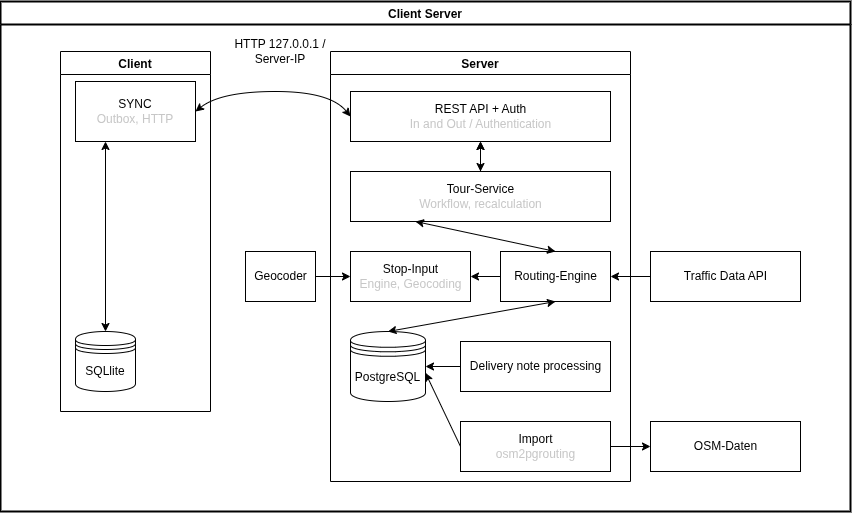

The diagram above was exported from draw.io. Its source (the exported page's mxGraphModel, read from the mxfile embedded in the PNG):
<mxGraphModel dx="494" dy="400" grid="1" gridSize="10" guides="1" tooltips="1" connect="1" arrows="1" fold="1" page="1" pageScale="1" pageWidth="850" pageHeight="1100" background="#ffffff" math="0" shadow="0">
  <root>
    <mxCell id="0" />
    <mxCell id="1" parent="0" />
    <mxCell id="8" value="Client Server" style="swimlane;rounded=0;strokeWidth=2;swimlaneLine=1;strokeColor=#000000;" parent="1" vertex="1">
      <mxGeometry x="10" y="10" width="850" height="510" as="geometry" />
    </mxCell>
    <mxCell id="11" value="Server" style="swimlane;strokeColor=#000000;" parent="8" vertex="1">
      <mxGeometry x="330" y="50" width="300" height="430" as="geometry" />
    </mxCell>
    <mxCell id="12" value="REST API + Auth&lt;br&gt;&lt;font color=&quot;#c7c7c7&quot;&gt;In and Out / Authentication&lt;/font&gt;" style="html=1;" parent="11" vertex="1">
      <mxGeometry x="20" y="40" width="260" height="50" as="geometry" />
    </mxCell>
    <mxCell id="51" value="" style="edgeStyle=none;html=1;strokeColor=#000000;fontColor=#C7C7C7;endArrow=classic;endFill=1;" edge="1" parent="11" source="15" target="50">
      <mxGeometry relative="1" as="geometry" />
    </mxCell>
    <mxCell id="15" value="Routing-Engine" style="html=1;" parent="11" vertex="1">
      <mxGeometry x="170" y="200" width="110" height="50" as="geometry" />
    </mxCell>
    <mxCell id="16" value="Delivery note processing" style="html=1;" parent="11" vertex="1">
      <mxGeometry x="130" y="290" width="150" height="50" as="geometry" />
    </mxCell>
    <mxCell id="26" value="" style="endArrow=classic;html=1;entryX=1;entryY=0.5;entryDx=0;entryDy=0;strokeColor=#000000;exitX=0;exitY=0.5;exitDx=0;exitDy=0;" parent="11" source="16" target="28" edge="1">
      <mxGeometry width="50" height="50" relative="1" as="geometry">
        <mxPoint x="150" y="220" as="sourcePoint" />
        <mxPoint x="170" y="210" as="targetPoint" />
      </mxGeometry>
    </mxCell>
    <mxCell id="28" value="PostgreSQL" style="shape=datastore;whiteSpace=wrap;html=1;" parent="11" vertex="1">
      <mxGeometry x="20" y="280" width="75" height="70" as="geometry" />
    </mxCell>
    <mxCell id="29" value="" style="endArrow=classic;startArrow=classic;html=1;entryX=0.5;entryY=1;entryDx=0;entryDy=0;exitX=0.5;exitY=0;exitDx=0;exitDy=0;strokeColor=#000000;" parent="11" source="28" target="15" edge="1">
      <mxGeometry width="50" height="50" relative="1" as="geometry">
        <mxPoint x="-110" y="260" as="sourcePoint" />
        <mxPoint x="-60" y="210" as="targetPoint" />
      </mxGeometry>
    </mxCell>
    <mxCell id="40" value="" style="edgeStyle=none;html=1;fontColor=#C7C7C7;" edge="1" parent="11" source="39" target="12">
      <mxGeometry relative="1" as="geometry" />
    </mxCell>
    <mxCell id="39" value="Tour-Service&lt;br&gt;&lt;font color=&quot;#c7c7c7&quot;&gt;Workflow, recalculation&lt;/font&gt;" style="html=1;" vertex="1" parent="11">
      <mxGeometry x="20" y="120" width="260" height="50" as="geometry" />
    </mxCell>
    <mxCell id="42" value="" style="endArrow=classic;startArrow=classic;html=1;strokeColor=#000000;fontColor=#C7C7C7;entryX=0.25;entryY=1;entryDx=0;entryDy=0;exitX=0.5;exitY=0;exitDx=0;exitDy=0;" edge="1" parent="11" source="15" target="39">
      <mxGeometry width="50" height="50" relative="1" as="geometry">
        <mxPoint x="120" y="210" as="sourcePoint" />
        <mxPoint x="170" y="160" as="targetPoint" />
      </mxGeometry>
    </mxCell>
    <mxCell id="43" value="" style="endArrow=classic;startArrow=classic;html=1;strokeColor=#000000;fontColor=#C7C7C7;entryX=0.5;entryY=1;entryDx=0;entryDy=0;exitX=0.5;exitY=0;exitDx=0;exitDy=0;" edge="1" parent="11" source="39" target="12">
      <mxGeometry width="50" height="50" relative="1" as="geometry">
        <mxPoint x="50" y="150" as="sourcePoint" />
        <mxPoint x="100" y="100" as="targetPoint" />
      </mxGeometry>
    </mxCell>
    <mxCell id="45" value="" style="edgeStyle=none;html=1;strokeColor=#000000;fontColor=#C7C7C7;endArrow=classic;endFill=1;exitX=0;exitY=0.5;exitDx=0;exitDy=0;entryX=0.999;entryY=0.59;entryDx=0;entryDy=0;entryPerimeter=0;" edge="1" parent="11" source="44" target="28">
      <mxGeometry relative="1" as="geometry">
        <mxPoint x="100" y="330" as="targetPoint" />
      </mxGeometry>
    </mxCell>
    <mxCell id="44" value="Import&lt;br&gt;&lt;font color=&quot;#c7c7c7&quot;&gt;osm2pgrouting&lt;/font&gt;" style="html=1;" vertex="1" parent="11">
      <mxGeometry x="130" y="370" width="150" height="50" as="geometry" />
    </mxCell>
    <mxCell id="50" value="Stop-Input&lt;br&gt;&lt;font color=&quot;#c7c7c7&quot;&gt;Engine, Geocoding&lt;/font&gt;" style="html=1;" vertex="1" parent="11">
      <mxGeometry x="20" y="200" width="120" height="50" as="geometry" />
    </mxCell>
    <mxCell id="13" value="Client" style="swimlane;strokeColor=#000000;" parent="8" vertex="1">
      <mxGeometry x="60" y="50" width="150" height="360" as="geometry" />
    </mxCell>
    <mxCell id="27" value="SYNC&lt;br&gt;&lt;font color=&quot;#c7c7c7&quot;&gt;Outbox, HTTP&lt;/font&gt;" style="rounded=0;whiteSpace=wrap;html=1;" parent="13" vertex="1">
      <mxGeometry x="15" y="30" width="120" height="60" as="geometry" />
    </mxCell>
    <mxCell id="31" value="SQLlite" style="shape=datastore;whiteSpace=wrap;html=1;" parent="13" vertex="1">
      <mxGeometry x="15" y="280" width="60" height="60" as="geometry" />
    </mxCell>
    <mxCell id="33" value="" style="endArrow=classic;startArrow=classic;html=1;exitX=0.5;exitY=0;exitDx=0;exitDy=0;entryX=0.25;entryY=1;entryDx=0;entryDy=0;strokeColor=#000000;" parent="13" source="31" target="27" edge="1">
      <mxGeometry width="50" height="50" relative="1" as="geometry">
        <mxPoint x="280" y="230" as="sourcePoint" />
        <mxPoint x="330" y="180" as="targetPoint" />
      </mxGeometry>
    </mxCell>
    <mxCell id="34" value="" style="curved=1;endArrow=classic;html=1;exitX=0;exitY=0.5;exitDx=0;exitDy=0;entryX=1;entryY=0.5;entryDx=0;entryDy=0;strokeColor=#000000;endFill=1;startArrow=classic;startFill=1;" parent="8" source="12" target="27" edge="1">
      <mxGeometry x="0.1238" y="-7.13" width="50" height="50" relative="1" as="geometry">
        <Array as="points">
          <mxPoint x="330" y="90" />
          <mxPoint x="220" y="90" />
        </Array>
        <mxPoint x="300" y="280" as="sourcePoint" />
        <mxPoint x="350" y="230" as="targetPoint" />
      </mxGeometry>
    </mxCell>
    <mxCell id="35" value="&lt;font color=&quot;#000000&quot;&gt;HTTP 127.0.0.1 / Server-IP&lt;/font&gt;" style="text;html=1;align=center;verticalAlign=middle;whiteSpace=wrap;rounded=0;" parent="8" vertex="1">
      <mxGeometry x="220" y="20" width="120" height="60" as="geometry" />
    </mxCell>
    <mxCell id="37" value="Traffic Data API" style="html=1;" parent="8" vertex="1">
      <mxGeometry x="650" y="250" width="150" height="50" as="geometry" />
    </mxCell>
    <mxCell id="38" value="" style="endArrow=classic;html=1;entryX=1;entryY=0.5;entryDx=0;entryDy=0;strokeColor=#000000;exitX=0;exitY=0.5;exitDx=0;exitDy=0;" parent="8" source="37" target="15" edge="1">
      <mxGeometry width="50" height="50" relative="1" as="geometry">
        <mxPoint x="10" y="120" as="sourcePoint" />
        <mxPoint x="482.5000000000002" y="235" as="targetPoint" />
      </mxGeometry>
    </mxCell>
    <mxCell id="46" value="OSM-Daten" style="html=1;" vertex="1" parent="8">
      <mxGeometry x="650" y="420" width="150" height="50" as="geometry" />
    </mxCell>
    <mxCell id="47" value="" style="edgeStyle=none;html=1;strokeColor=#000000;fontColor=#C7C7C7;endArrow=classic;endFill=1;" edge="1" parent="8" source="44" target="46">
      <mxGeometry relative="1" as="geometry" />
    </mxCell>
    <mxCell id="52" value="Geocoder" style="html=1;" vertex="1" parent="8">
      <mxGeometry x="245" y="250" width="70" height="50" as="geometry" />
    </mxCell>
    <mxCell id="53" value="" style="edgeStyle=none;html=1;strokeColor=#000000;fontColor=#C7C7C7;endArrow=classic;endFill=1;exitX=1;exitY=0.5;exitDx=0;exitDy=0;entryX=0;entryY=0.5;entryDx=0;entryDy=0;" edge="1" parent="8" source="52" target="50">
      <mxGeometry relative="1" as="geometry">
        <mxPoint x="330" y="290" as="targetPoint" />
      </mxGeometry>
    </mxCell>
  </root>
</mxGraphModel>